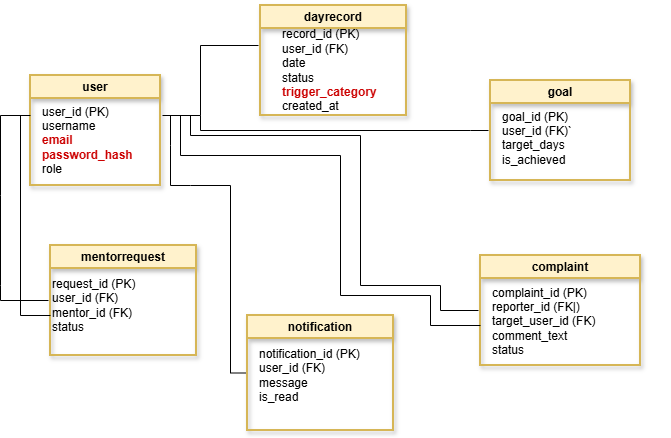

The diagram above was exported from draw.io. Its source (the exported page's mxGraphModel, read from the mxfile embedded in the PNG):
<mxGraphModel dx="774" dy="509" grid="1" gridSize="10" guides="1" tooltips="1" connect="1" arrows="1" fold="1" page="1" pageScale="1" pageWidth="827" pageHeight="1169" background="light-dark(#ffffff, #121212)" math="0" shadow="0">
  <root>
    <mxCell id="0" />
    <mxCell id="1" parent="0" />
    <mxCell id="NnglC9gKRS0UE0Y4S5Uc-1" parent="1" style="swimlane;whiteSpace=wrap;html=1;shadow=1;fillColor=#fff2cc;strokeColor=#d6b656;strokeWidth=2;perimeterSpacing=2;" value="user" vertex="1">
      <mxGeometry height="110" width="130" x="40" y="80" as="geometry" />
    </mxCell>
    <mxCell id="NnglC9gKRS0UE0Y4S5Uc-6" parent="NnglC9gKRS0UE0Y4S5Uc-1" style="text;html=1;whiteSpace=wrap;strokeColor=none;fillColor=none;align=left;verticalAlign=middle;rounded=0;" value="user_id (PK)&lt;div&gt;username&lt;/div&gt;&lt;div&gt;&lt;b style=&quot;color: rgb(204, 0, 0);&quot;&gt;email&lt;/b&gt;&lt;/div&gt;&lt;div&gt;&lt;b style=&quot;color: rgb(204, 0, 0);&quot;&gt;password_hash&lt;/b&gt;&lt;/div&gt;&lt;div&gt;role&lt;/div&gt;" vertex="1">
      <mxGeometry height="30" width="140" x="10" y="50" as="geometry" />
    </mxCell>
    <mxCell id="NnglC9gKRS0UE0Y4S5Uc-2" parent="1" style="swimlane;whiteSpace=wrap;html=1;fillColor=#fff2cc;strokeColor=#d6b656;strokeWidth=2;perimeterSpacing=2;shadow=1;" value="dayrecord" vertex="1">
      <mxGeometry height="110" width="146" x="270" y="10" as="geometry" />
    </mxCell>
    <mxCell id="AbTpD0LReJLAMJXVLmIb-2" parent="NnglC9gKRS0UE0Y4S5Uc-2" style="text;html=1;whiteSpace=wrap;strokeColor=none;fillColor=none;align=left;verticalAlign=middle;rounded=0;" value="record_id (PK)&lt;div&gt;user_id (FK)&lt;/div&gt;&lt;div&gt;date&lt;/div&gt;&lt;div&gt;status&lt;/div&gt;&lt;div&gt;&lt;b style=&quot;color: rgb(204, 0, 0);&quot;&gt;trigger_category&lt;/b&gt;&lt;/div&gt;&lt;div&gt;created_at&lt;/div&gt;" vertex="1">
      <mxGeometry height="30" width="110" x="20" y="50" as="geometry" />
    </mxCell>
    <mxCell id="NnglC9gKRS0UE0Y4S5Uc-3" parent="1" style="swimlane;whiteSpace=wrap;html=1;fillColor=#fff2cc;strokeColor=#d6b656;strokeWidth=2;perimeterSpacing=2;shadow=1;" value="mentorrequest" vertex="1">
      <mxGeometry height="110" width="146" x="60" y="250" as="geometry" />
    </mxCell>
    <mxCell id="AbTpD0LReJLAMJXVLmIb-4" parent="NnglC9gKRS0UE0Y4S5Uc-3" style="text;html=1;whiteSpace=wrap;strokeColor=none;fillColor=none;align=left;verticalAlign=middle;rounded=0;" value="request_id (PK)&lt;div&gt;user_id (FK)&lt;/div&gt;&lt;div&gt;mentor_id (FK)&lt;/div&gt;&lt;div&gt;status&lt;/div&gt;" vertex="1">
      <mxGeometry height="60" width="140" y="30" as="geometry" />
    </mxCell>
    <mxCell id="NnglC9gKRS0UE0Y4S5Uc-4" parent="1" style="swimlane;whiteSpace=wrap;html=1;fillColor=#fff2cc;strokeColor=#d6b656;strokeWidth=2;perimeterSpacing=2;shadow=1;" value="goal" vertex="1">
      <mxGeometry height="100" width="140" x="500" y="85" as="geometry" />
    </mxCell>
    <mxCell id="AbTpD0LReJLAMJXVLmIb-3" parent="NnglC9gKRS0UE0Y4S5Uc-4" style="text;html=1;whiteSpace=wrap;strokeColor=none;fillColor=none;align=left;verticalAlign=middle;rounded=0;" value="goal_id (PK)&lt;div&gt;user_id (FK)`&lt;/div&gt;&lt;div&gt;target_days&lt;/div&gt;&lt;div&gt;is_achieved&lt;/div&gt;&lt;div&gt;&lt;br&gt;&lt;/div&gt;" vertex="1">
      <mxGeometry height="30" width="100" x="10" y="50" as="geometry" />
    </mxCell>
    <mxCell id="NnglC9gKRS0UE0Y4S5Uc-5" parent="1" style="swimlane;whiteSpace=wrap;html=1;fillColor=#fff2cc;strokeColor=#d6b656;strokeWidth=2;perimeterSpacing=2;shadow=1;" value="complaint" vertex="1">
      <mxGeometry height="110" width="160" x="490" y="260" as="geometry" />
    </mxCell>
    <mxCell id="AbTpD0LReJLAMJXVLmIb-6" parent="NnglC9gKRS0UE0Y4S5Uc-5" style="text;html=1;whiteSpace=wrap;strokeColor=none;fillColor=none;align=left;verticalAlign=middle;rounded=0;" value="complaint_id (PK)&lt;div&gt;reporter_id (FK|)&lt;/div&gt;&lt;div&gt;target_user_id (FK)&lt;/div&gt;&lt;div&gt;comment_text&lt;/div&gt;&lt;div&gt;status&lt;/div&gt;" vertex="1">
      <mxGeometry width="180" x="10" y="65" as="geometry" />
    </mxCell>
    <mxCell id="AbTpD0LReJLAMJXVLmIb-8" parent="1" style="swimlane;whiteSpace=wrap;html=1;fillColor=#fff2cc;strokeColor=#d6b656;strokeWidth=2;perimeterSpacing=2;shadow=1;" value="notification" vertex="1">
      <mxGeometry height="115" width="146" x="257" y="320" as="geometry" />
    </mxCell>
    <mxCell id="AbTpD0LReJLAMJXVLmIb-9" parent="AbTpD0LReJLAMJXVLmIb-8" style="text;html=1;whiteSpace=wrap;strokeColor=none;fillColor=none;align=left;verticalAlign=middle;rounded=0;" value="notification_id (PK)&lt;div&gt;user_id (FK)&lt;/div&gt;&lt;div&gt;message&lt;/div&gt;&lt;div&gt;is_read&lt;/div&gt;" vertex="1">
      <mxGeometry height="30" width="130" x="10" y="45" as="geometry" />
    </mxCell>
    <mxCell id="AbTpD0LReJLAMJXVLmIb-12" edge="1" parent="1" style="endArrow=none;html=1;rounded=0;" value="">
      <mxGeometry relative="1" as="geometry">
        <Array as="points">
          <mxPoint x="210" y="120" />
          <mxPoint x="210" y="50" />
        </Array>
        <mxPoint x="172" y="120" as="sourcePoint" />
        <mxPoint x="268" y="50" as="targetPoint" />
      </mxGeometry>
    </mxCell>
    <mxCell id="AbTpD0LReJLAMJXVLmIb-13" edge="1" parent="1" style="endArrow=none;html=1;rounded=0;entryX=0;entryY=0.5;entryDx=0;entryDy=0;" target="NnglC9gKRS0UE0Y4S5Uc-4" value="">
      <mxGeometry relative="1" as="geometry">
        <Array as="points">
          <mxPoint x="210" y="135" />
          <mxPoint x="480" y="135" />
        </Array>
        <mxPoint x="210" y="120" as="sourcePoint" />
        <mxPoint x="480" y="220" as="targetPoint" />
      </mxGeometry>
    </mxCell>
    <mxCell id="AbTpD0LReJLAMJXVLmIb-14" edge="1" parent="1" style="endArrow=none;html=1;rounded=0;entryX=0;entryY=0.5;entryDx=0;entryDy=0;" target="NnglC9gKRS0UE0Y4S5Uc-3" value="">
      <mxGeometry relative="1" as="geometry">
        <Array as="points">
          <mxPoint x="10" y="120" />
          <mxPoint x="10" y="200" />
          <mxPoint x="10" y="290" />
          <mxPoint x="10" y="305" />
        </Array>
        <mxPoint x="40" y="120" as="sourcePoint" />
        <mxPoint x="10" y="310" as="targetPoint" />
      </mxGeometry>
    </mxCell>
    <mxCell id="AbTpD0LReJLAMJXVLmIb-15" edge="1" parent="1" style="endArrow=none;html=1;rounded=0;entryX=0;entryY=0.5;entryDx=0;entryDy=0;" target="NnglC9gKRS0UE0Y4S5Uc-5" value="">
      <mxGeometry relative="1" as="geometry">
        <Array as="points">
          <mxPoint x="200" y="140" />
          <mxPoint x="370" y="140" />
          <mxPoint x="370" y="290" />
          <mxPoint x="450" y="290" />
          <mxPoint x="450" y="315" />
        </Array>
        <mxPoint x="200" y="120" as="sourcePoint" />
        <mxPoint x="525.5" y="260" as="targetPoint" />
      </mxGeometry>
    </mxCell>
    <mxCell id="AbTpD0LReJLAMJXVLmIb-17" edge="1" parent="1" style="endArrow=none;html=1;rounded=0;entryX=0;entryY=0.5;entryDx=0;entryDy=0;" target="AbTpD0LReJLAMJXVLmIb-8" value="">
      <mxGeometry relative="1" as="geometry">
        <Array as="points">
          <mxPoint x="180" y="150" />
          <mxPoint x="180" y="190" />
          <mxPoint x="200" y="190" />
          <mxPoint x="240" y="190" />
          <mxPoint x="240" y="377.5" />
        </Array>
        <mxPoint x="180" y="120" as="sourcePoint" />
        <mxPoint x="480" y="220" as="targetPoint" />
      </mxGeometry>
    </mxCell>
    <mxCell id="AbTpD0LReJLAMJXVLmIb-19" edge="1" parent="1" style="endArrow=none;html=1;rounded=0;" value="">
      <mxGeometry height="50" relative="1" width="50" as="geometry">
        <Array as="points">
          <mxPoint x="30" y="320" />
        </Array>
        <mxPoint x="60" y="320" as="sourcePoint" />
        <mxPoint x="30" y="120" as="targetPoint" />
      </mxGeometry>
    </mxCell>
    <mxCell id="AbTpD0LReJLAMJXVLmIb-20" edge="1" parent="1" style="endArrow=none;html=1;rounded=0;" value="">
      <mxGeometry height="50" relative="1" width="50" as="geometry">
        <Array as="points">
          <mxPoint x="440" y="330" />
          <mxPoint x="440" y="300" />
          <mxPoint x="350" y="300" />
          <mxPoint x="350" y="160" />
          <mxPoint x="190" y="160" />
        </Array>
        <mxPoint x="490" y="330" as="sourcePoint" />
        <mxPoint x="190" y="120" as="targetPoint" />
      </mxGeometry>
    </mxCell>
  </root>
</mxGraphModel>